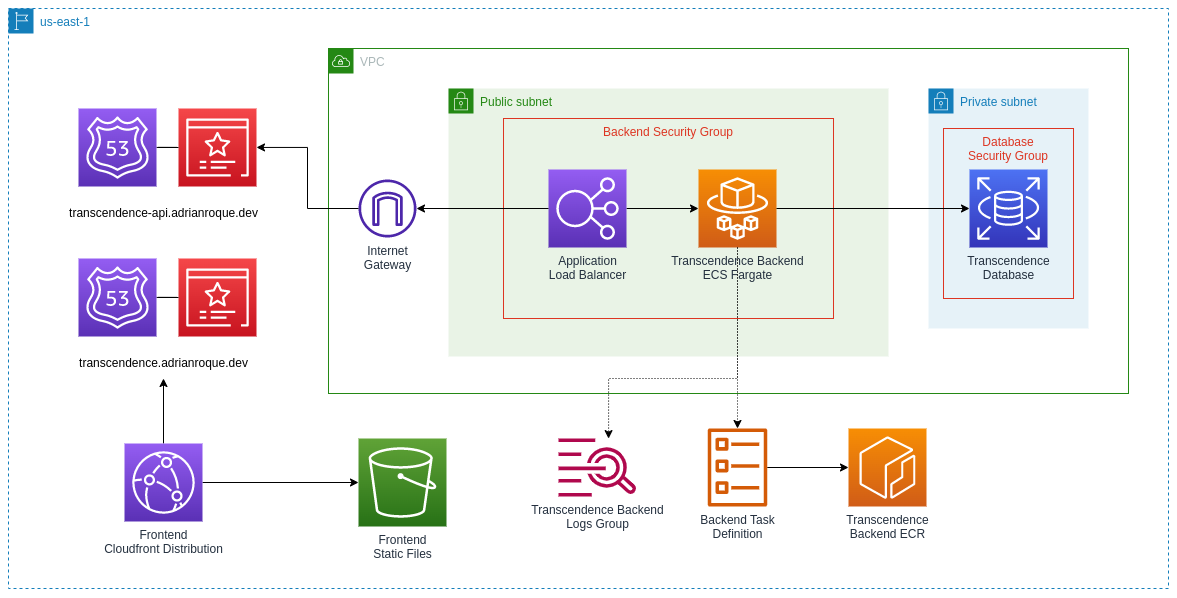

The diagram above was exported from draw.io. Its source (the exported page's mxGraphModel, read from the mxfile embedded in the PNG):
<mxGraphModel dx="2087" dy="900" grid="0" gridSize="10" guides="0" tooltips="1" connect="1" arrows="1" fold="1" page="0" pageScale="1" pageWidth="827" pageHeight="1169" math="0" shadow="0">
  <root>
    <mxCell id="0" />
    <mxCell id="1" parent="0" />
    <mxCell id="-gZCEaU0WRHMjSP8x5sB-1" value="us-east-1" style="points=[[0,0],[0.25,0],[0.5,0],[0.75,0],[1,0],[1,0.25],[1,0.5],[1,0.75],[1,1],[0.75,1],[0.5,1],[0.25,1],[0,1],[0,0.75],[0,0.5],[0,0.25]];outlineConnect=0;gradientColor=none;html=1;whiteSpace=wrap;fontSize=12;fontStyle=0;container=1;pointerEvents=0;collapsible=0;recursiveResize=0;shape=mxgraph.aws4.group;grIcon=mxgraph.aws4.group_region;strokeColor=#147EBA;fillColor=none;verticalAlign=top;align=left;spacingLeft=30;fontColor=#147EBA;dashed=1;" parent="1" vertex="1">
      <mxGeometry x="-120" y="200" width="1160" height="580" as="geometry" />
    </mxCell>
    <mxCell id="-gZCEaU0WRHMjSP8x5sB-2" value="VPC" style="points=[[0,0],[0.25,0],[0.5,0],[0.75,0],[1,0],[1,0.25],[1,0.5],[1,0.75],[1,1],[0.75,1],[0.5,1],[0.25,1],[0,1],[0,0.75],[0,0.5],[0,0.25]];outlineConnect=0;gradientColor=none;html=1;whiteSpace=wrap;fontSize=12;fontStyle=0;container=1;pointerEvents=0;collapsible=0;recursiveResize=0;shape=mxgraph.aws4.group;grIcon=mxgraph.aws4.group_vpc;strokeColor=#248814;fillColor=none;verticalAlign=top;align=left;spacingLeft=30;fontColor=#AAB7B8;dashed=0;" parent="-gZCEaU0WRHMjSP8x5sB-1" vertex="1">
      <mxGeometry x="320" y="40" width="800" height="345" as="geometry" />
    </mxCell>
    <mxCell id="-gZCEaU0WRHMjSP8x5sB-7" value="Public subnet" style="points=[[0,0],[0.25,0],[0.5,0],[0.75,0],[1,0],[1,0.25],[1,0.5],[1,0.75],[1,1],[0.75,1],[0.5,1],[0.25,1],[0,1],[0,0.75],[0,0.5],[0,0.25]];outlineConnect=0;gradientColor=none;html=1;whiteSpace=wrap;fontSize=12;fontStyle=0;container=1;pointerEvents=0;collapsible=0;recursiveResize=0;shape=mxgraph.aws4.group;grIcon=mxgraph.aws4.group_security_group;grStroke=0;strokeColor=#248814;fillColor=#E9F3E6;verticalAlign=top;align=left;spacingLeft=30;fontColor=#248814;dashed=0;" parent="-gZCEaU0WRHMjSP8x5sB-2" vertex="1">
      <mxGeometry x="120" y="40" width="440" height="268" as="geometry" />
    </mxCell>
    <mxCell id="-gZCEaU0WRHMjSP8x5sB-18" value="Backend Security Group" style="fillColor=none;strokeColor=#DD3522;verticalAlign=top;fontStyle=0;fontColor=#DD3522;whiteSpace=wrap;html=1;" parent="-gZCEaU0WRHMjSP8x5sB-7" vertex="1">
      <mxGeometry x="55" y="30" width="330" height="200" as="geometry" />
    </mxCell>
    <mxCell id="-gZCEaU0WRHMjSP8x5sB-13" value="Transcendence Backend&lt;br&gt;ECS Fargate" style="sketch=0;points=[[0,0,0],[0.25,0,0],[0.5,0,0],[0.75,0,0],[1,0,0],[0,1,0],[0.25,1,0],[0.5,1,0],[0.75,1,0],[1,1,0],[0,0.25,0],[0,0.5,0],[0,0.75,0],[1,0.25,0],[1,0.5,0],[1,0.75,0]];outlineConnect=0;fontColor=#232F3E;gradientColor=#F78E04;gradientDirection=north;fillColor=#D05C17;strokeColor=#ffffff;dashed=0;verticalLabelPosition=bottom;verticalAlign=top;align=center;html=1;fontSize=12;fontStyle=0;aspect=fixed;shape=mxgraph.aws4.resourceIcon;resIcon=mxgraph.aws4.fargate;labelBackgroundColor=none;" parent="-gZCEaU0WRHMjSP8x5sB-7" vertex="1">
      <mxGeometry x="250" y="81" width="78" height="78" as="geometry" />
    </mxCell>
    <mxCell id="-gZCEaU0WRHMjSP8x5sB-35" style="edgeStyle=orthogonalEdgeStyle;rounded=0;orthogonalLoop=1;jettySize=auto;html=1;" parent="-gZCEaU0WRHMjSP8x5sB-7" source="-gZCEaU0WRHMjSP8x5sB-33" target="-gZCEaU0WRHMjSP8x5sB-13" edge="1">
      <mxGeometry relative="1" as="geometry" />
    </mxCell>
    <mxCell id="-gZCEaU0WRHMjSP8x5sB-33" value="Application&lt;br&gt;Load Balancer" style="sketch=0;points=[[0,0,0],[0.25,0,0],[0.5,0,0],[0.75,0,0],[1,0,0],[0,1,0],[0.25,1,0],[0.5,1,0],[0.75,1,0],[1,1,0],[0,0.25,0],[0,0.5,0],[0,0.75,0],[1,0.25,0],[1,0.5,0],[1,0.75,0]];outlineConnect=0;fontColor=#232F3E;gradientColor=#945DF2;gradientDirection=north;fillColor=#5A30B5;strokeColor=#ffffff;dashed=0;verticalLabelPosition=bottom;verticalAlign=top;align=center;html=1;fontSize=12;fontStyle=0;aspect=fixed;shape=mxgraph.aws4.resourceIcon;resIcon=mxgraph.aws4.elastic_load_balancing;" parent="-gZCEaU0WRHMjSP8x5sB-7" vertex="1">
      <mxGeometry x="100" y="81" width="78" height="78" as="geometry" />
    </mxCell>
    <mxCell id="-gZCEaU0WRHMjSP8x5sB-6" value="Private subnet" style="points=[[0,0],[0.25,0],[0.5,0],[0.75,0],[1,0],[1,0.25],[1,0.5],[1,0.75],[1,1],[0.75,1],[0.5,1],[0.25,1],[0,1],[0,0.75],[0,0.5],[0,0.25]];outlineConnect=0;gradientColor=none;html=1;whiteSpace=wrap;fontSize=12;fontStyle=0;container=1;pointerEvents=0;collapsible=0;recursiveResize=0;shape=mxgraph.aws4.group;grIcon=mxgraph.aws4.group_security_group;grStroke=0;strokeColor=#147EBA;fillColor=#E6F2F8;verticalAlign=top;align=left;spacingLeft=30;fontColor=#147EBA;dashed=0;" parent="-gZCEaU0WRHMjSP8x5sB-2" vertex="1">
      <mxGeometry x="600" y="40" width="160" height="240" as="geometry" />
    </mxCell>
    <mxCell id="-gZCEaU0WRHMjSP8x5sB-20" value="Database&lt;br&gt;Security Group" style="fillColor=none;strokeColor=#DD3522;verticalAlign=top;fontStyle=0;fontColor=#DD3522;whiteSpace=wrap;html=1;" parent="-gZCEaU0WRHMjSP8x5sB-6" vertex="1">
      <mxGeometry x="15" y="40" width="130" height="170" as="geometry" />
    </mxCell>
    <mxCell id="-gZCEaU0WRHMjSP8x5sB-11" value="Transcendence&lt;br&gt;Database" style="sketch=0;points=[[0,0,0],[0.25,0,0],[0.5,0,0],[0.75,0,0],[1,0,0],[0,1,0],[0.25,1,0],[0.5,1,0],[0.75,1,0],[1,1,0],[0,0.25,0],[0,0.5,0],[0,0.75,0],[1,0.25,0],[1,0.5,0],[1,0.75,0]];outlineConnect=0;fontColor=#232F3E;gradientColor=#4D72F3;gradientDirection=north;fillColor=#3334B9;strokeColor=#ffffff;dashed=0;verticalLabelPosition=bottom;verticalAlign=top;align=center;html=1;fontSize=12;fontStyle=0;aspect=fixed;shape=mxgraph.aws4.resourceIcon;resIcon=mxgraph.aws4.rds;" parent="-gZCEaU0WRHMjSP8x5sB-6" vertex="1">
      <mxGeometry x="41" y="81" width="78" height="78" as="geometry" />
    </mxCell>
    <mxCell id="-gZCEaU0WRHMjSP8x5sB-12" value="Internet&lt;br&gt;Gateway" style="sketch=0;outlineConnect=0;fontColor=#232F3E;gradientColor=none;fillColor=#4D27AA;strokeColor=none;dashed=0;verticalLabelPosition=bottom;verticalAlign=top;align=center;html=1;fontSize=12;fontStyle=0;aspect=fixed;pointerEvents=1;shape=mxgraph.aws4.internet_gateway;" parent="-gZCEaU0WRHMjSP8x5sB-2" vertex="1">
      <mxGeometry x="30" y="131" width="58" height="58" as="geometry" />
    </mxCell>
    <mxCell id="-gZCEaU0WRHMjSP8x5sB-36" style="edgeStyle=orthogonalEdgeStyle;rounded=0;orthogonalLoop=1;jettySize=auto;html=1;" parent="-gZCEaU0WRHMjSP8x5sB-2" source="-gZCEaU0WRHMjSP8x5sB-33" target="-gZCEaU0WRHMjSP8x5sB-12" edge="1">
      <mxGeometry relative="1" as="geometry" />
    </mxCell>
    <mxCell id="-gZCEaU0WRHMjSP8x5sB-39" style="edgeStyle=orthogonalEdgeStyle;rounded=0;orthogonalLoop=1;jettySize=auto;html=1;" parent="-gZCEaU0WRHMjSP8x5sB-2" source="-gZCEaU0WRHMjSP8x5sB-13" target="-gZCEaU0WRHMjSP8x5sB-11" edge="1">
      <mxGeometry relative="1" as="geometry" />
    </mxCell>
    <mxCell id="-gZCEaU0WRHMjSP8x5sB-23" value="Frontend&lt;br&gt;Static Files" style="sketch=0;points=[[0,0,0],[0.25,0,0],[0.5,0,0],[0.75,0,0],[1,0,0],[0,1,0],[0.25,1,0],[0.5,1,0],[0.75,1,0],[1,1,0],[0,0.25,0],[0,0.5,0],[0,0.75,0],[1,0.25,0],[1,0.5,0],[1,0.75,0]];outlineConnect=0;fontColor=#232F3E;gradientColor=#60A337;gradientDirection=north;fillColor=#277116;strokeColor=#ffffff;dashed=0;verticalLabelPosition=bottom;verticalAlign=top;align=center;html=1;fontSize=12;fontStyle=0;aspect=fixed;shape=mxgraph.aws4.resourceIcon;resIcon=mxgraph.aws4.s3;" parent="-gZCEaU0WRHMjSP8x5sB-1" vertex="1">
      <mxGeometry x="350" y="430" width="88" height="88" as="geometry" />
    </mxCell>
    <mxCell id="-gZCEaU0WRHMjSP8x5sB-25" style="edgeStyle=orthogonalEdgeStyle;rounded=0;orthogonalLoop=1;jettySize=auto;html=1;entryX=0;entryY=0.5;entryDx=0;entryDy=0;entryPerimeter=0;" parent="-gZCEaU0WRHMjSP8x5sB-1" source="-gZCEaU0WRHMjSP8x5sB-24" target="-gZCEaU0WRHMjSP8x5sB-23" edge="1">
      <mxGeometry relative="1" as="geometry" />
    </mxCell>
    <mxCell id="HAjDuayc4t2RfjSmQZNL-7" style="edgeStyle=orthogonalEdgeStyle;rounded=0;orthogonalLoop=1;jettySize=auto;html=1;" edge="1" parent="-gZCEaU0WRHMjSP8x5sB-1" source="-gZCEaU0WRHMjSP8x5sB-24" target="HAjDuayc4t2RfjSmQZNL-4">
      <mxGeometry relative="1" as="geometry" />
    </mxCell>
    <mxCell id="-gZCEaU0WRHMjSP8x5sB-24" value="Frontend&lt;br&gt;Cloudfront Distribution" style="sketch=0;points=[[0,0,0],[0.25,0,0],[0.5,0,0],[0.75,0,0],[1,0,0],[0,1,0],[0.25,1,0],[0.5,1,0],[0.75,1,0],[1,1,0],[0,0.25,0],[0,0.5,0],[0,0.75,0],[1,0.25,0],[1,0.5,0],[1,0.75,0]];outlineConnect=0;fontColor=#232F3E;gradientColor=#945DF2;gradientDirection=north;fillColor=#5A30B5;strokeColor=#ffffff;dashed=0;verticalLabelPosition=bottom;verticalAlign=top;align=center;html=1;fontSize=12;fontStyle=0;aspect=fixed;shape=mxgraph.aws4.resourceIcon;resIcon=mxgraph.aws4.cloudfront;" parent="-gZCEaU0WRHMjSP8x5sB-1" vertex="1">
      <mxGeometry x="116" y="435" width="78" height="78" as="geometry" />
    </mxCell>
    <mxCell id="-gZCEaU0WRHMjSP8x5sB-26" value="" style="sketch=0;points=[[0,0,0],[0.25,0,0],[0.5,0,0],[0.75,0,0],[1,0,0],[0,1,0],[0.25,1,0],[0.5,1,0],[0.75,1,0],[1,1,0],[0,0.25,0],[0,0.5,0],[0,0.75,0],[1,0.25,0],[1,0.5,0],[1,0.75,0]];outlineConnect=0;fontColor=#232F3E;gradientColor=#F54749;gradientDirection=north;fillColor=#C7131F;strokeColor=#ffffff;dashed=0;verticalLabelPosition=bottom;verticalAlign=top;align=center;html=1;fontSize=12;fontStyle=0;aspect=fixed;shape=mxgraph.aws4.resourceIcon;resIcon=mxgraph.aws4.certificate_manager_3;" parent="-gZCEaU0WRHMjSP8x5sB-1" vertex="1">
      <mxGeometry x="170" y="100" width="78" height="78" as="geometry" />
    </mxCell>
    <mxCell id="HAjDuayc4t2RfjSmQZNL-5" style="edgeStyle=orthogonalEdgeStyle;rounded=0;orthogonalLoop=1;jettySize=auto;html=1;entryX=0;entryY=0.5;entryDx=0;entryDy=0;entryPerimeter=0;endArrow=none;endFill=0;" edge="1" parent="-gZCEaU0WRHMjSP8x5sB-1" source="-gZCEaU0WRHMjSP8x5sB-27" target="-gZCEaU0WRHMjSP8x5sB-26">
      <mxGeometry relative="1" as="geometry" />
    </mxCell>
    <mxCell id="-gZCEaU0WRHMjSP8x5sB-27" value="" style="sketch=0;points=[[0,0,0],[0.25,0,0],[0.5,0,0],[0.75,0,0],[1,0,0],[0,1,0],[0.25,1,0],[0.5,1,0],[0.75,1,0],[1,1,0],[0,0.25,0],[0,0.5,0],[0,0.75,0],[1,0.25,0],[1,0.5,0],[1,0.75,0]];outlineConnect=0;fontColor=#232F3E;gradientColor=#945DF2;gradientDirection=north;fillColor=#5A30B5;strokeColor=#ffffff;dashed=0;verticalLabelPosition=bottom;verticalAlign=top;align=center;html=1;fontSize=12;fontStyle=0;aspect=fixed;shape=mxgraph.aws4.resourceIcon;resIcon=mxgraph.aws4.route_53;" parent="-gZCEaU0WRHMjSP8x5sB-1" vertex="1">
      <mxGeometry x="70" y="100" width="78" height="78" as="geometry" />
    </mxCell>
    <mxCell id="-gZCEaU0WRHMjSP8x5sB-28" value="Transcendence&lt;br&gt;Backend ECR" style="sketch=0;points=[[0,0,0],[0.25,0,0],[0.5,0,0],[0.75,0,0],[1,0,0],[0,1,0],[0.25,1,0],[0.5,1,0],[0.75,1,0],[1,1,0],[0,0.25,0],[0,0.5,0],[0,0.75,0],[1,0.25,0],[1,0.5,0],[1,0.75,0]];outlineConnect=0;fontColor=#232F3E;gradientColor=#F78E04;gradientDirection=north;fillColor=#D05C17;strokeColor=#ffffff;dashed=0;verticalLabelPosition=bottom;verticalAlign=top;align=center;html=1;fontSize=12;fontStyle=0;aspect=fixed;shape=mxgraph.aws4.resourceIcon;resIcon=mxgraph.aws4.ecr;" parent="-gZCEaU0WRHMjSP8x5sB-1" vertex="1">
      <mxGeometry x="840" y="420" width="78" height="78" as="geometry" />
    </mxCell>
    <mxCell id="-gZCEaU0WRHMjSP8x5sB-31" style="edgeStyle=orthogonalEdgeStyle;rounded=0;orthogonalLoop=1;jettySize=auto;html=1;" parent="-gZCEaU0WRHMjSP8x5sB-1" source="-gZCEaU0WRHMjSP8x5sB-29" target="-gZCEaU0WRHMjSP8x5sB-28" edge="1">
      <mxGeometry relative="1" as="geometry" />
    </mxCell>
    <mxCell id="-gZCEaU0WRHMjSP8x5sB-32" value="Transcendence Backend&lt;br&gt;Logs Group" style="sketch=0;outlineConnect=0;fontColor=#232F3E;gradientColor=none;fillColor=#B0084D;strokeColor=none;dashed=0;verticalLabelPosition=bottom;verticalAlign=top;align=center;html=1;fontSize=12;fontStyle=0;aspect=fixed;pointerEvents=1;shape=mxgraph.aws4.logs;" parent="-gZCEaU0WRHMjSP8x5sB-1" vertex="1">
      <mxGeometry x="550" y="430" width="78" height="58" as="geometry" />
    </mxCell>
    <mxCell id="-gZCEaU0WRHMjSP8x5sB-29" value="Backend Task&lt;br&gt;Definition" style="sketch=0;outlineConnect=0;fontColor=#232F3E;gradientColor=none;fillColor=#D45B07;strokeColor=none;dashed=0;verticalLabelPosition=bottom;verticalAlign=top;align=center;html=1;fontSize=12;fontStyle=0;aspect=fixed;pointerEvents=1;shape=mxgraph.aws4.ecs_task;" parent="-gZCEaU0WRHMjSP8x5sB-1" vertex="1">
      <mxGeometry x="698.94" y="420" width="60.12" height="78" as="geometry" />
    </mxCell>
    <mxCell id="-gZCEaU0WRHMjSP8x5sB-38" style="edgeStyle=orthogonalEdgeStyle;rounded=0;orthogonalLoop=1;jettySize=auto;html=1;dashed=1;dashPattern=1 2;" parent="-gZCEaU0WRHMjSP8x5sB-1" source="-gZCEaU0WRHMjSP8x5sB-13" target="-gZCEaU0WRHMjSP8x5sB-29" edge="1">
      <mxGeometry relative="1" as="geometry" />
    </mxCell>
    <mxCell id="-gZCEaU0WRHMjSP8x5sB-40" style="edgeStyle=orthogonalEdgeStyle;rounded=0;orthogonalLoop=1;jettySize=auto;html=1;dashed=1;dashPattern=1 2;" parent="-gZCEaU0WRHMjSP8x5sB-1" source="-gZCEaU0WRHMjSP8x5sB-13" target="-gZCEaU0WRHMjSP8x5sB-32" edge="1">
      <mxGeometry relative="1" as="geometry">
        <Array as="points">
          <mxPoint x="729" y="370" />
          <mxPoint x="600" y="370" />
        </Array>
      </mxGeometry>
    </mxCell>
    <mxCell id="HAjDuayc4t2RfjSmQZNL-1" value="transcendence-api.adrianroque.dev" style="text;html=1;align=center;verticalAlign=middle;resizable=0;points=[];autosize=1;strokeColor=none;fillColor=none;" vertex="1" parent="-gZCEaU0WRHMjSP8x5sB-1">
      <mxGeometry x="50" y="190" width="210" height="30" as="geometry" />
    </mxCell>
    <mxCell id="HAjDuayc4t2RfjSmQZNL-2" value="" style="sketch=0;points=[[0,0,0],[0.25,0,0],[0.5,0,0],[0.75,0,0],[1,0,0],[0,1,0],[0.25,1,0],[0.5,1,0],[0.75,1,0],[1,1,0],[0,0.25,0],[0,0.5,0],[0,0.75,0],[1,0.25,0],[1,0.5,0],[1,0.75,0]];outlineConnect=0;fontColor=#232F3E;gradientColor=#F54749;gradientDirection=north;fillColor=#C7131F;strokeColor=#ffffff;dashed=0;verticalLabelPosition=bottom;verticalAlign=top;align=center;html=1;fontSize=12;fontStyle=0;aspect=fixed;shape=mxgraph.aws4.resourceIcon;resIcon=mxgraph.aws4.certificate_manager_3;" vertex="1" parent="-gZCEaU0WRHMjSP8x5sB-1">
      <mxGeometry x="170" y="250" width="78" height="78" as="geometry" />
    </mxCell>
    <mxCell id="HAjDuayc4t2RfjSmQZNL-6" style="edgeStyle=orthogonalEdgeStyle;rounded=0;orthogonalLoop=1;jettySize=auto;html=1;entryX=0;entryY=0.5;entryDx=0;entryDy=0;entryPerimeter=0;endArrow=none;endFill=0;" edge="1" parent="-gZCEaU0WRHMjSP8x5sB-1" source="HAjDuayc4t2RfjSmQZNL-3" target="HAjDuayc4t2RfjSmQZNL-2">
      <mxGeometry relative="1" as="geometry" />
    </mxCell>
    <mxCell id="HAjDuayc4t2RfjSmQZNL-3" value="" style="sketch=0;points=[[0,0,0],[0.25,0,0],[0.5,0,0],[0.75,0,0],[1,0,0],[0,1,0],[0.25,1,0],[0.5,1,0],[0.75,1,0],[1,1,0],[0,0.25,0],[0,0.5,0],[0,0.75,0],[1,0.25,0],[1,0.5,0],[1,0.75,0]];outlineConnect=0;fontColor=#232F3E;gradientColor=#945DF2;gradientDirection=north;fillColor=#5A30B5;strokeColor=#ffffff;dashed=0;verticalLabelPosition=bottom;verticalAlign=top;align=center;html=1;fontSize=12;fontStyle=0;aspect=fixed;shape=mxgraph.aws4.resourceIcon;resIcon=mxgraph.aws4.route_53;" vertex="1" parent="-gZCEaU0WRHMjSP8x5sB-1">
      <mxGeometry x="70" y="250" width="78" height="78" as="geometry" />
    </mxCell>
    <mxCell id="HAjDuayc4t2RfjSmQZNL-4" value="transcendence.adrianroque.dev" style="text;html=1;align=center;verticalAlign=middle;resizable=0;points=[];autosize=1;strokeColor=none;fillColor=none;" vertex="1" parent="-gZCEaU0WRHMjSP8x5sB-1">
      <mxGeometry x="60" y="340" width="190" height="30" as="geometry" />
    </mxCell>
    <mxCell id="HAjDuayc4t2RfjSmQZNL-8" style="edgeStyle=orthogonalEdgeStyle;rounded=0;orthogonalLoop=1;jettySize=auto;html=1;" edge="1" parent="-gZCEaU0WRHMjSP8x5sB-1" source="-gZCEaU0WRHMjSP8x5sB-12" target="-gZCEaU0WRHMjSP8x5sB-26">
      <mxGeometry relative="1" as="geometry" />
    </mxCell>
  </root>
</mxGraphModel>